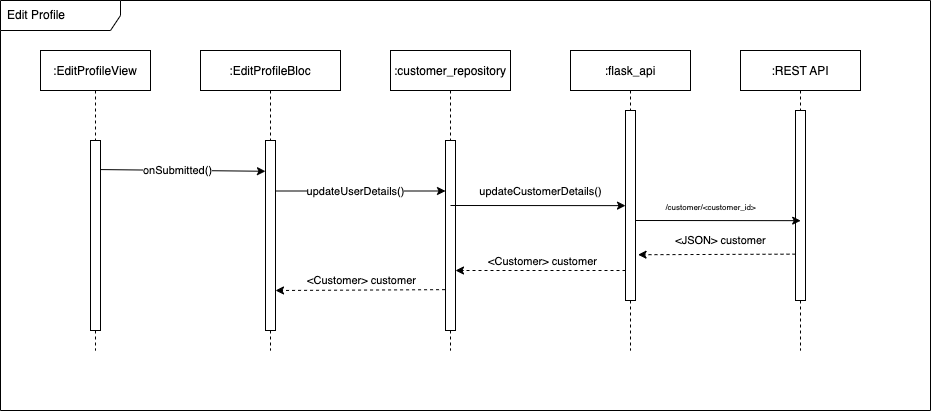

The diagram above was exported from draw.io. Its source (the exported page's mxGraphModel, read from the mxfile embedded in the PNG):
<mxGraphModel dx="1106" dy="852" grid="1" gridSize="10" guides="1" tooltips="1" connect="1" arrows="1" fold="1" page="1" pageScale="1" pageWidth="827" pageHeight="1169" math="0" shadow="0">
  <root>
    <mxCell id="0" />
    <mxCell id="1" parent="0" />
    <mxCell id="K9Jqjocz9sAABSwHLw4Z-1" value=":EditProfileView" style="shape=umlLifeline;perimeter=lifelinePerimeter;container=1;collapsible=0;recursiveResize=0;rounded=0;shadow=0;strokeWidth=1;" parent="1" vertex="1">
      <mxGeometry x="70" y="80" width="110" height="300" as="geometry" />
    </mxCell>
    <mxCell id="K9Jqjocz9sAABSwHLw4Z-2" value="" style="points=[];perimeter=orthogonalPerimeter;rounded=0;shadow=0;strokeWidth=1;" parent="K9Jqjocz9sAABSwHLw4Z-1" vertex="1">
      <mxGeometry x="50" y="90" width="10" height="190" as="geometry" />
    </mxCell>
    <mxCell id="K9Jqjocz9sAABSwHLw4Z-3" value=":EditProfileBloc" style="shape=umlLifeline;perimeter=lifelinePerimeter;container=1;collapsible=0;recursiveResize=0;rounded=0;shadow=0;strokeWidth=1;" parent="1" vertex="1">
      <mxGeometry x="230" y="80" width="139.99757575757621" height="300" as="geometry" />
    </mxCell>
    <mxCell id="K9Jqjocz9sAABSwHLw4Z-4" value="" style="points=[];perimeter=orthogonalPerimeter;rounded=0;shadow=0;strokeWidth=1;" parent="K9Jqjocz9sAABSwHLw4Z-3" vertex="1">
      <mxGeometry x="65" y="90" width="10" height="190" as="geometry" />
    </mxCell>
    <mxCell id="K9Jqjocz9sAABSwHLw4Z-5" value="" style="endArrow=classic;html=1;rounded=0;exitX=-0.045;exitY=0.785;exitDx=0;exitDy=0;exitPerimeter=0;dashed=1;" parent="K9Jqjocz9sAABSwHLw4Z-3" source="K9Jqjocz9sAABSwHLw4Z-10" edge="1">
      <mxGeometry width="50" height="50" relative="1" as="geometry">
        <mxPoint x="245.00000000000045" y="239.99999999999977" as="sourcePoint" />
        <mxPoint x="75" y="239.99999999999977" as="targetPoint" />
      </mxGeometry>
    </mxCell>
    <mxCell id="K9Jqjocz9sAABSwHLw4Z-6" value="&amp;lt;Customer&amp;gt; customer" style="edgeLabel;html=1;align=center;verticalAlign=middle;resizable=0;points=[];" parent="K9Jqjocz9sAABSwHLw4Z-5" vertex="1" connectable="0">
      <mxGeometry x="0.2231" relative="1" as="geometry">
        <mxPoint x="20" y="-10" as="offset" />
      </mxGeometry>
    </mxCell>
    <mxCell id="K9Jqjocz9sAABSwHLw4Z-9" value=":customer_repository" style="shape=umlLifeline;perimeter=lifelinePerimeter;container=1;collapsible=0;recursiveResize=0;rounded=0;shadow=0;strokeWidth=1;" parent="1" vertex="1">
      <mxGeometry x="420" y="80" width="120" height="300" as="geometry" />
    </mxCell>
    <mxCell id="K9Jqjocz9sAABSwHLw4Z-10" value="" style="points=[];perimeter=orthogonalPerimeter;rounded=0;shadow=0;strokeWidth=1;" parent="K9Jqjocz9sAABSwHLw4Z-9" vertex="1">
      <mxGeometry x="55" y="90" width="10" height="190" as="geometry" />
    </mxCell>
    <mxCell id="K9Jqjocz9sAABSwHLw4Z-11" value="" style="endArrow=classic;html=1;rounded=0;entryX=-0.047;entryY=0.103;entryDx=0;entryDy=0;entryPerimeter=0;" parent="K9Jqjocz9sAABSwHLw4Z-9" source="K9Jqjocz9sAABSwHLw4Z-4" edge="1">
      <mxGeometry width="50" height="50" relative="1" as="geometry">
        <mxPoint x="-90" y="141" as="sourcePoint" />
        <mxPoint x="55" y="140.50000000000006" as="targetPoint" />
      </mxGeometry>
    </mxCell>
    <mxCell id="K9Jqjocz9sAABSwHLw4Z-12" value="updateUserDetails()" style="edgeLabel;html=1;align=center;verticalAlign=middle;resizable=0;points=[];" parent="K9Jqjocz9sAABSwHLw4Z-11" vertex="1" connectable="0">
      <mxGeometry x="-0.0654" relative="1" as="geometry">
        <mxPoint as="offset" />
      </mxGeometry>
    </mxCell>
    <mxCell id="K9Jqjocz9sAABSwHLw4Z-13" value="" style="endArrow=classic;html=1;rounded=0;exitX=-0.052;exitY=0.812;exitDx=0;exitDy=0;exitPerimeter=0;dashed=1;" parent="K9Jqjocz9sAABSwHLw4Z-9" target="K9Jqjocz9sAABSwHLw4Z-10" edge="1">
      <mxGeometry width="50" height="50" relative="1" as="geometry">
        <mxPoint x="235.00000000000023" y="219.9999999999999" as="sourcePoint" />
        <mxPoint x="70" y="220" as="targetPoint" />
      </mxGeometry>
    </mxCell>
    <mxCell id="K9Jqjocz9sAABSwHLw4Z-14" value="&amp;lt;Customer&amp;gt; customer" style="edgeLabel;html=1;align=center;verticalAlign=middle;resizable=0;points=[];" parent="K9Jqjocz9sAABSwHLw4Z-13" vertex="1" connectable="0">
      <mxGeometry x="0.2231" relative="1" as="geometry">
        <mxPoint x="20" y="-10" as="offset" />
      </mxGeometry>
    </mxCell>
    <mxCell id="K9Jqjocz9sAABSwHLw4Z-15" value=":flask_api" style="shape=umlLifeline;perimeter=lifelinePerimeter;container=1;collapsible=0;recursiveResize=0;rounded=0;shadow=0;strokeWidth=1;" parent="1" vertex="1">
      <mxGeometry x="600" y="80" width="120" height="300" as="geometry" />
    </mxCell>
    <mxCell id="K9Jqjocz9sAABSwHLw4Z-16" value="" style="points=[];perimeter=orthogonalPerimeter;rounded=0;shadow=0;strokeWidth=1;" parent="K9Jqjocz9sAABSwHLw4Z-15" vertex="1">
      <mxGeometry x="55" y="60" width="10" height="190" as="geometry" />
    </mxCell>
    <mxCell id="K9Jqjocz9sAABSwHLw4Z-17" value="" style="endArrow=classic;html=1;rounded=0;entryX=-0.047;entryY=0.103;entryDx=0;entryDy=0;entryPerimeter=0;" parent="K9Jqjocz9sAABSwHLw4Z-15" edge="1">
      <mxGeometry width="50" height="50" relative="1" as="geometry">
        <mxPoint x="-120" y="155" as="sourcePoint" />
        <mxPoint x="55" y="155.14" as="targetPoint" />
      </mxGeometry>
    </mxCell>
    <mxCell id="K9Jqjocz9sAABSwHLw4Z-18" value="updateCustomerDetails()" style="edgeLabel;html=1;align=center;verticalAlign=middle;resizable=0;points=[];" parent="K9Jqjocz9sAABSwHLw4Z-17" vertex="1" connectable="0">
      <mxGeometry x="-0.0654" relative="1" as="geometry">
        <mxPoint x="8" y="-15" as="offset" />
      </mxGeometry>
    </mxCell>
    <mxCell id="K9Jqjocz9sAABSwHLw4Z-19" value="" style="endArrow=classic;html=1;rounded=0;exitX=0.953;exitY=0.153;exitDx=0;exitDy=0;exitPerimeter=0;entryX=-0.004;entryY=0.162;entryDx=0;entryDy=0;entryPerimeter=0;" parent="1" source="K9Jqjocz9sAABSwHLw4Z-2" target="K9Jqjocz9sAABSwHLw4Z-4" edge="1">
      <mxGeometry width="50" height="50" relative="1" as="geometry">
        <mxPoint x="130.46999999999977" y="200" as="sourcePoint" />
        <mxPoint x="310" y="200" as="targetPoint" />
      </mxGeometry>
    </mxCell>
    <mxCell id="K9Jqjocz9sAABSwHLw4Z-20" value="onSubmitted()" style="edgeLabel;html=1;align=center;verticalAlign=middle;resizable=0;points=[];" parent="K9Jqjocz9sAABSwHLw4Z-19" vertex="1" connectable="0">
      <mxGeometry x="-0.0654" relative="1" as="geometry">
        <mxPoint as="offset" />
      </mxGeometry>
    </mxCell>
    <mxCell id="K9Jqjocz9sAABSwHLw4Z-21" value="" style="endArrow=classic;html=1;rounded=0;exitX=-0.038;exitY=0.814;exitDx=0;exitDy=0;exitPerimeter=0;dashed=1;entryX=1.216;entryY=0.817;entryDx=0;entryDy=0;entryPerimeter=0;" parent="1" edge="1">
      <mxGeometry width="50" height="50" relative="1" as="geometry">
        <mxPoint x="824.9999999999997" y="283.64999999999986" as="sourcePoint" />
        <mxPoint x="667.5399999999998" y="284.2199999999999" as="targetPoint" />
      </mxGeometry>
    </mxCell>
    <mxCell id="K9Jqjocz9sAABSwHLw4Z-22" value="&amp;lt;JSON&amp;gt; customer" style="edgeLabel;html=1;align=center;verticalAlign=middle;resizable=0;points=[];" parent="K9Jqjocz9sAABSwHLw4Z-21" vertex="1" connectable="0">
      <mxGeometry x="0.2231" relative="1" as="geometry">
        <mxPoint x="20" y="-14" as="offset" />
      </mxGeometry>
    </mxCell>
    <mxCell id="K9Jqjocz9sAABSwHLw4Z-23" value=":REST API" style="shape=umlLifeline;perimeter=lifelinePerimeter;container=1;collapsible=0;recursiveResize=0;rounded=0;shadow=0;strokeWidth=1;" parent="1" vertex="1">
      <mxGeometry x="770" y="80" width="120" height="300" as="geometry" />
    </mxCell>
    <mxCell id="K9Jqjocz9sAABSwHLw4Z-24" value="" style="points=[];perimeter=orthogonalPerimeter;rounded=0;shadow=0;strokeWidth=1;" parent="K9Jqjocz9sAABSwHLw4Z-23" vertex="1">
      <mxGeometry x="55" y="60" width="10" height="190" as="geometry" />
    </mxCell>
    <mxCell id="K9Jqjocz9sAABSwHLw4Z-25" value="" style="endArrow=classic;html=1;rounded=0;exitX=0.98;exitY=0.536;exitDx=0;exitDy=0;exitPerimeter=0;" parent="1" edge="1">
      <mxGeometry width="50" height="50" relative="1" as="geometry">
        <mxPoint x="665" y="250" as="sourcePoint" />
        <mxPoint x="830.1999999999998" y="250.16000000000008" as="targetPoint" />
      </mxGeometry>
    </mxCell>
    <mxCell id="K9Jqjocz9sAABSwHLw4Z-26" value="&lt;font style=&quot;font-size: 8px&quot;&gt;/customer/&amp;lt;customer_id&amp;gt;&lt;/font&gt;" style="edgeLabel;html=1;align=center;verticalAlign=middle;resizable=0;points=[];" parent="K9Jqjocz9sAABSwHLw4Z-25" vertex="1" connectable="0">
      <mxGeometry x="-0.0945" y="-2" relative="1" as="geometry">
        <mxPoint y="-17" as="offset" />
      </mxGeometry>
    </mxCell>
    <mxCell id="92kN1mtDXzE71SlSnH8D-1" value="Edit Profile" style="shape=umlFrame;whiteSpace=wrap;html=1;width=120;height=30;boundedLbl=1;verticalAlign=middle;align=left;spacingLeft=5;" parent="1" vertex="1">
      <mxGeometry x="30" y="30" width="930" height="410" as="geometry" />
    </mxCell>
  </root>
</mxGraphModel>